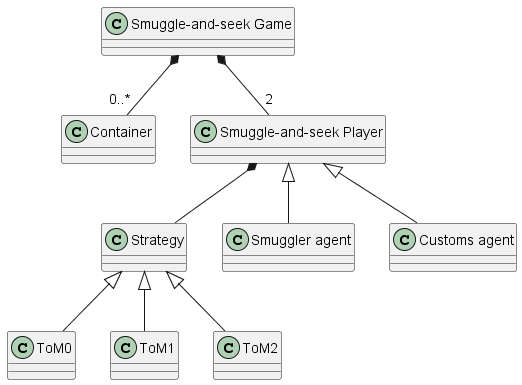

The diagram above was rendered by PlantUML. Its source (embedded in the PNG):
@startuml diagram

class Strategy

"Smuggle-and-seek Game" *-d- "0..*" Container
"Smuggle-and-seek Game" *-d- "\t\t\t  2 \t" "Smuggle-and-seek Player"
"Smuggle-and-seek Player" <|-d- "Smuggler agent"
"Smuggle-and-seek Player" <|-d- "Customs agent"
"Smuggle-and-seek Player" *-d- Strategy
Strategy <|-d-ToM0
Strategy <|-d-ToM1
Strategy <|-d-ToM2

@enduml